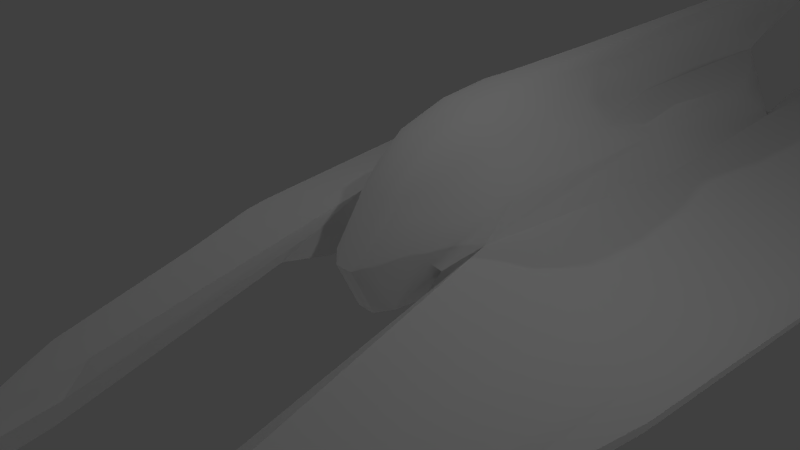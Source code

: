 # Source: plundererdiv.blend  (saved by Blender 2.68.0; exported with 4.5.12 LTS)
import bpy
from mathutils import Matrix  # noqa: F401  (used for matrix-valued properties, if any)

bpy.ops.wm.read_factory_settings(use_empty=True)
scene = bpy.context.scene
scene.name = 'Scene'

# ---- collections
col_collection_1 = bpy.data.collections.new('Collection 1'); scene.collection.children.link(col_collection_1)

# ---- materials (node trees are filled in below, after node groups)
mat_material = bpy.data.materials.new('Material')
mat_material.alpha_threshold = 0.0
mat_material.use_transparent_shadow = False
mat_material.roughness = 0.5
mat_material.line_color = (0.0, 0.0, 0.0, 1.0)

# ---- material node trees

# ---- world
world_world = bpy.data.worlds.new('World'); scene.world = world_world
world_world.color = (0.05088, 0.05088, 0.05088)
world_world.use_sun_shadow = False
world_world.sun_shadow_jitter_overblur = 0.0
world_world.cycles.sampling_method = 'MANUAL'
world_world.cycles.sample_map_resolution = 256

# ---- cameras
cam_camera = bpy.data.cameras.new('Camera')
cam_camera.clip_end = 100.0
cam_camera.lens = 35.0
cam_camera.sensor_width = 32.0
cam_camera.sensor_height = 18.0
cam_camera.ortho_scale = 7.314
cam_camera.dof.focus_distance = 0.0
cam_camera.dof.aperture_fstop = 128.0

# ---- lights
light_lamp = bpy.data.lights.new('Lamp', 'POINT')
light_lamp.transmission_factor = 0.0
light_lamp.cutoff_distance = 30.0
light_lamp.energy = 100.0
light_lamp.shadow_buffer_clip_start = 1.001
light_lamp.shadow_soft_size = 0.1
light_lamp.shadow_maximum_resolution = 0.006
light_lamp.use_absolute_resolution = True
light_lamp.cycles.use_multiple_importance_sampling = False

# ---- meshes
me_cylinder = bpy.data.meshes.new('Cylinder')
me_cylinder.from_pydata([(0.7359, 8.656, 0.6), (1.169, 4.599, 0.7333), (0.7386, 8.382, 0.05), (4.169, 4.865, -0.6758), (1.169, 10.92, 0.2), (2.669, 4.73, -0.1629), (0.5952, 8.06, -0.4), (0.7829, 7.367, -0.7), (2.169, -2.181, -0.607), (0.3029, 7.775, 1.492), (0.8802, 4.512, 1.0), (0.6602, 3.371, -0.775), (0.7359, 6.976, 1.0), (3.813, 10.29, -1.776), (4.169, 10.49, -0.6758), (0.9795, 9.74, 0.2095), (3.464, 10.45, -1.264), (0.8802, 0.3431, -0.03333), (0.5915, 0.1946, 0.3333), (1.452, 9.58, -1.05), (1.072, 4.993, -0.4), (1.169, -3.804, -0.9368), (3.832, 11.65, -0.972), (0.1464, 11.33, 1.565), (0.7359, 2.466, 1.409), (0.1464, 3.279, -1.009), (0.5915, 3.928, 1.273), (0.1464, 0.789, 1.4), (0.1464, 8.058, -0.5594), (0.1464, 8.629, 0.04064), (0.1464, -0.5056, -0.009355), (0.1464, 8.903, 0.5906), (1.398, 8.183, -0.5752), (1.337, 10.95, 0.05), (1.169, 11.07, -0.726), (3.794, 8.933, -1.301), (1.752, 9.977, -0.5405), (1.176, 8.993, -0.5173), (4.169, 10.68, -1.264), (1.506, 11.13, -0.4017), (1.506, 10.98, -0.2508), (1.506, 11.27, -0.726), (3.832, 11.95, -1.447), (3.832, 11.8, -1.118), (3.495, 11.75, -1.447), (1.843, 11.18, -0.726), (4.169, 11.86, -1.447), (3.832, 11.8, -1.776), (1.506, 11.13, -1.05), (2.919, 3.229, -0.5839), (2.593, 9.937, -0.4629), (2.669, -3.804, -1.3), (0.1464, 8.447, 1.974), (0.1464, 2.463, 1.809), (0.5915, 1.058, 1.273), (2.169, -2.494, -1.093), (1.173, 9.928, -0.8341), (1.173, 9.928, -0.2006), (2.369, 10.23, -0.09034), (2.394, 11.31, -0.142), (3.169, 11.52, -0.4839), (3.944, 11.74, -0.7258), (3.919, 6.102, -0.8258), (2.068, 5.852, -0.3419), (1.322, 5.602, -0.1), (0.653, 6.195, -0.8687), (0.7359, 8.335, 0.9), (0.372, 8.843, 0.5977), (0.9751, 6.724, -0.55), (0.9417, 3.821, -0.5688), (1.061, 6.319, 0.9333), (0.3359, -0.3291, 0.08099), (0.753, 0.7885, -0.4771), (1.061, 7.517, 0.6333), (1.169, 1.171, 0.6), (0.7366, 8.488, 0.2625), (1.544, 4.572, 0.2426), (1.065, 8.61, 0.0575), (0.3727, 8.569, 0.04766), (0.7041, 8.264, -0.1375), (3.981, 4.934, -0.4991), (4.169, 8.404, -0.6758), (3.794, 0.5635, -0.8318), (4.138, 4.933, -0.807), (2.544, 1.014, -0.2739), (2.594, 8.094, -0.1448), (0.2637, 10.44, 1.551), (0.375, 5.036, 1.396), (0.7152, 7.762, -0.55), (1.544, -6.005, -1.521), (0.1464, 11.72, 1.954), (0.3368, 8.06, -0.5148), (2.669, -3.961, -1.589), (-0.01006, 11.32, 1.555), (0.1464, 4.398, 1.85), (0.6998, 1.676, 1.375), (0.3359, 0.8576, 1.373), (1.061, 2.999, 1.036), (0.772, 5.421, 1.0), (1.097, 4.388, 0.9333), (0.3531, 3.303, -0.9461), (0.7359, 4.22, 1.068), (0.3029, 7.101, 1.0), (1.212, 10.63, 0.0575), (4.113, 11.48, -0.6883), (2.775, 11.02, -0.4682), (2.525, 11.09, -0.1395), (1.278, 9.735, 0.227), (3.943, 10.51, -0.49), (4.169, 10.46, -0.8621), (1.174, 9.461, -0.1), (1.169, 0.8188, 0.2625), (1.732, 9.7, -0.1024), (4.124, 10.43, -1.712), (3.571, 11.3, -1.045), (3.825, 8.225, -0.9446), (3.86, 11.68, -0.8374), (1.464, 10.97, -0.1002), (2.607, 0.4039, -0.6506), (-0.01006, 8.444, 1.965), (0.6637, 0.709, 0.9015), (0.7359, 0.2881, 0.03765), (1.169, 0.5968, 0.05), (1.185, 4.773, -0.175), (0.2637, 8.28, 1.858), (1.169, -3.961, -1.226), (-0.01006, 8.9, 0.5813), (-0.01006, -0.5086, -0.01871), (-0.01006, 8.627, 0.03129), (-0.01006, 8.055, -0.5687), (-0.01006, 0.786, 1.391), (-0.01006, 3.276, -1.019), (0.372, 2.465, 1.714), (-0.01006, 2.46, 1.8), (0.1464, 9.609, 1.034), (0.1464, 1.606, 1.707), (0.7359, 3.343, 1.409), (0.1464, 6.614, -0.8969), (0.1464, -0.1525, -0.7594), (0.1464, 0.06665, 0.843), (0.1464, 8.449, -0.1844), (0.1464, 8.735, 0.2531), (1.379, 7.538, -0.2188), (1.209, 9.534, -1.023), (1.698, 9.719, -0.9863), (3.502, 10.22, -1.712), (3.799, 9.273, -1.657), (1.499, 10.82, -1.05), (1.411, 8.532, -0.9315), (3.829, 11.5, -1.776), (4.169, 11.64, -1.424), (1.596, 8.694, -0.5665), (1.233, 8.323, -0.5607), (1.254, 10.66, -0.2383), (1.832, 10.96, -0.7027), (4.075, 9.433, -1.292), (3.524, 9.249, -1.292), (4.085, 11.47, -1.045), (3.491, 11.43, -1.424), (3.832, 11.69, -1.082), (1.736, 10.78, -0.3233), (1.169, 10.77, -0.7396), (1.506, 11.01, -0.364), (1.506, 11.27, -1.049), (3.832, 11.95, -1.775), (4.168, 11.95, -1.447), (1.842, 11.27, -0.726), (3.496, 11.95, -1.447), (3.832, 11.95, -1.118), (1.17, 11.27, -0.726), (1.506, 11.27, -0.4017), (1.253, 11.08, -0.4828), (1.759, 11.17, -0.4828), (1.253, 11.08, -0.9692), (3.579, 11.76, -1.2), (4.085, 11.84, -1.2), (3.579, 11.76, -1.694), (1.759, 11.17, -0.9692), (4.085, 11.84, -1.694), (3.243, 10.18, -0.8448), (2.424, 8.226, -0.4327), (2.544, -3.32, -0.9819), (1.419, -3.32, -0.7097), (1.174, 9.461, -0.7009), (1.174, 9.461, -0.3049), (1.169, 10.64, 0.17), (1.211, 10.92, 0.1625), (1.469, 10.75, 0.1274), (1.686, 11.07, 0.002007), (2.894, 11.46, -0.3129), (3.694, 11.68, -0.6404), (3.607, 4.645, -0.7654), (2.394, 4.582, -0.4629), (1.544, 5.05, -0.1605), (0.3806, 6.93, -0.8665), (0.3471, 9.011, 1.023), (0.8627, 5.692, -0.675), (0.9764, 7.606, 0.837), (1.169, -0.621, -0.344), (1.169, 1.341, 0.7625), (0.396, 0.01054, -0.6645), (0.354, 0.2287, 0.8623), (0.3722, 8.675, 0.2602), (1.28, 8.045, 0.194), (1.144, 8.003, -0.157), (0.3641, 8.405, -0.168), (3.971, 8.429, -0.4969), (3.481, 0.7494, -0.5999), (4.141, 8.485, -0.8512), (3.77, 0.5653, -0.9773), (-0.01006, 4.395, 1.841), (-0.01006, 11.72, 1.945), (0.2333, 10.47, 1.825), (0.3413, 4.086, 1.72), (1.78, -4.532, -1.112), (1.544, -6.162, -1.88), (0.363, 1.625, 1.629), (0.9925, 5.38, 0.9704), (0.9794, 3.586, 1.077), (0.4923, 5.303, 1.099), (1.188, 10.79, 0.1367), (1.244, 10.59, -0.09519), (3.737, 11.54, -0.4833), (4.092, 11.44, -0.8463), (3.301, 8.18, -0.8071), (1.704, 8.035, -0.2279), (1.957, 10.98, -0.1662), (3.461, 11.34, -0.7877), (-0.01006, 6.612, -0.9062), (-0.01006, 9.606, 1.025), (-0.01006, -0.1554, -0.7687), (-0.01006, 0.06372, 0.8336), (-0.01006, 8.732, 0.2438), (-0.01006, 8.446, -0.1937), (-0.01006, 1.603, 1.697), (1.236, 8.702, -0.8739), (4.004, 9.635, -1.561), (1.224, 10.69, -0.9996), (4.112, 11.54, -1.715), (3.601, 9.501, -1.561), (1.565, 8.902, -0.8353), (1.77, 10.86, -0.9903), (3.545, 11.36, -1.715), (4.085, 11.7, -1.162), (3.577, 11.55, -1.162), (1.753, 11.02, -0.4429), (1.207, 10.64, -0.4354), (1.254, 11.27, -0.9685), (4.084, 11.95, -1.693), (1.758, 11.27, -0.9685), (3.58, 11.95, -1.693), (4.084, 11.95, -1.201), (3.579, 11.95, -1.201), (1.759, 11.27, -0.4831), (1.254, 11.27, -0.4831), (1.302, 10.41, 0.1544), (1.561, 10.97, 0.08698)], [], [(0, 75, 202, 67), (0, 67, 195, 66), (0, 66, 197, 73), (0, 73, 203, 75), (1, 76, 203, 73), (1, 73, 197, 70), (1, 70, 217, 99), (1, 99, 218, 97), (1, 97, 199, 74), (2, 79, 205, 78), (2, 78, 202, 75), (2, 75, 203, 77), (2, 77, 204, 79), (3, 83, 208, 81), (3, 81, 206, 80), (3, 80, 207, 82), (3, 82, 209, 83), (4, 185, 255, 187), (4, 187, 256, 186), (4, 186, 220, 185), (5, 85, 203, 76), (5, 84, 207, 80), (5, 80, 206, 85), (6, 91, 205, 79), (6, 79, 204, 88), (6, 88, 194, 91), (7, 65, 194, 88), (7, 88, 204, 68), (7, 68, 196, 65), (8, 182, 214, 181), (8, 181, 207, 84), (9, 87, 219, 102), (9, 102, 195, 86), (9, 86, 212, 124), (9, 124, 213, 87), (10, 99, 217, 98), (10, 98, 219, 101), (10, 101, 218, 99), (11, 65, 196, 69), (11, 69, 198, 72), (11, 72, 200, 100), (11, 100, 194, 65), (12, 70, 197, 66), (12, 66, 195, 102), (12, 102, 219, 98), (12, 98, 217, 70), (13, 113, 236, 146), (13, 146, 239, 145), (13, 145, 242, 149), (13, 149, 238, 113), (14, 108, 206, 81), (14, 81, 208, 109), (14, 109, 223, 104), (14, 104, 222, 108), (15, 110, 204, 77), (15, 77, 203, 107), (15, 107, 255, 185), (15, 185, 220, 103), (15, 103, 221, 110), (16, 156, 224, 179), (16, 179, 227, 114), (16, 114, 244, 158), (16, 158, 242, 145), (16, 145, 239, 156), (17, 121, 200, 72), (17, 72, 198, 111), (17, 111, 199, 121), (18, 120, 201, 71), (18, 71, 200, 121), (18, 121, 199, 120), (19, 147, 241, 144), (19, 144, 240, 148), (19, 148, 235, 143), (19, 143, 237, 147), (20, 69, 196, 68), (20, 68, 204, 123), (20, 123, 198, 69), (21, 122, 198, 125), (21, 125, 215, 89), (21, 89, 214, 182), (22, 114, 227, 116), (22, 116, 223, 157), (22, 157, 243, 159), (22, 159, 244, 114), (23, 86, 195, 134), (23, 134, 229, 93), (23, 93, 211, 90), (23, 90, 212, 86), (24, 97, 218, 136), (24, 136, 213, 132), (24, 132, 216, 95), (24, 95, 199, 97), (25, 137, 194, 100), (25, 100, 200, 138), (25, 138, 230, 131), (25, 131, 228, 137), (26, 101, 219, 87), (26, 87, 213, 136), (26, 136, 218, 101), (27, 139, 201, 96), (27, 96, 216, 135), (27, 135, 234, 130), (27, 130, 231, 139), (28, 140, 205, 91), (28, 91, 194, 137), (28, 137, 228, 129), (28, 129, 233, 140), (29, 141, 202, 78), (29, 78, 205, 140), (29, 140, 233, 128), (29, 128, 232, 141), (30, 138, 200, 71), (30, 71, 201, 139), (30, 139, 231, 127), (30, 127, 230, 138), (31, 134, 195, 67), (31, 67, 202, 141), (31, 141, 232, 126), (31, 126, 229, 134), (32, 151, 225, 142), (32, 142, 204, 152), (32, 152, 235, 148), (32, 148, 240, 151), (33, 117, 221, 103), (33, 103, 220, 186), (33, 186, 256, 188), (33, 188, 226, 117), (34, 173, 237, 161), (34, 161, 246, 171), (34, 171, 254, 169), (34, 169, 247, 173), (35, 155, 208, 115), (35, 115, 224, 156), (35, 156, 239, 146), (35, 146, 236, 155), (36, 160, 226, 112), (36, 112, 225, 151), (36, 151, 240, 144), (36, 144, 241, 154), (36, 154, 245, 160), (37, 183, 235, 152), (37, 152, 204, 184), (37, 184, 246, 183), (38, 157, 223, 109), (38, 109, 208, 155), (38, 155, 236, 113), (38, 113, 238, 150), (38, 150, 243, 157), (39, 171, 246, 162), (39, 162, 245, 172), (39, 172, 253, 170), (39, 170, 254, 171), (40, 153, 221, 117), (40, 117, 226, 160), (40, 160, 245, 162), (40, 162, 246, 153), (41, 169, 254, 170), (41, 170, 253, 166), (41, 166, 249, 163), (41, 163, 247, 169), (42, 167, 252, 168), (42, 168, 251, 165), (42, 165, 248, 164), (42, 164, 250, 167), (43, 174, 244, 159), (43, 159, 243, 175), (43, 175, 251, 168), (43, 168, 252, 174), (44, 176, 242, 158), (44, 158, 244, 174), (44, 174, 252, 167), (44, 167, 250, 176), (45, 172, 245, 154), (45, 154, 241, 177), (45, 177, 249, 166), (45, 166, 253, 172), (46, 175, 243, 150), (46, 150, 238, 178), (46, 178, 248, 165), (46, 165, 251, 175), (47, 178, 238, 149), (47, 149, 242, 176), (47, 176, 250, 164), (47, 164, 248, 178), (48, 177, 241, 147), (48, 147, 237, 173), (48, 173, 247, 163), (48, 163, 249, 177), (49, 191, 209, 118), (49, 118, 198, 192), (49, 192, 224, 191), (50, 105, 227, 179), (50, 179, 224, 180), (50, 180, 225, 112), (50, 112, 226, 105), (51, 181, 214, 89), (51, 89, 215, 92), (51, 92, 209, 82), (51, 82, 207, 181), (52, 94, 213, 124), (52, 124, 212, 90), (52, 90, 211, 119), (52, 119, 210, 94), (53, 135, 216, 132), (53, 132, 213, 94), (53, 94, 210, 133), (53, 133, 234, 135), (54, 120, 199, 95), (54, 95, 216, 96), (54, 96, 201, 120), (55, 92, 215, 125), (55, 125, 198, 118), (55, 118, 209, 92), (56, 143, 235, 183), (56, 183, 246, 161), (56, 161, 237, 143), (57, 184, 204, 110), (57, 110, 221, 153), (57, 153, 246, 184), (58, 107, 203, 85), (58, 85, 206, 108), (58, 108, 222, 106), (58, 106, 256, 187), (58, 187, 255, 107), (59, 189, 226, 188), (59, 188, 256, 106), (59, 106, 222, 189), (60, 190, 227, 105), (60, 105, 226, 189), (60, 189, 222, 190), (61, 104, 223, 116), (61, 116, 227, 190), (61, 190, 222, 104), (62, 83, 209, 191), (62, 191, 224, 115), (62, 115, 208, 83), (63, 180, 224, 192), (63, 192, 198, 193), (63, 193, 225, 180), (64, 193, 198, 123), (64, 123, 204, 142), (64, 142, 225, 193), (1, 74, 111, 76), (5, 76, 111, 84), (8, 84, 111, 182), (21, 182, 111, 122)])
me_cylinder.polygons.foreach_set('use_smooth', [True] * 246)
_uv = me_cylinder.uv_layers.new(name='UVMap')
_uv.uv.foreach_set('vector', [0.6318, 0.6719, 0.6106, 0.6675, 0.621, 0.6464, 0.6428, 0.6511, 0.6318, 0.6719, 0.6428, 0.6511, 0.6997, 0.666, 0.6562, 0.6777, 0.6318, 0.6719, 0.6562, 0.6777, 0.6406, 0.7031, 0.6172, 0.6973, 0.6318, 0.6719, 0.6172, 0.6973, 0.5967, 0.6929, 0.6106, 0.6675, 0.4297, 0.4694, 0.4141, 0.4414, 0.6211, 0.3984, 0.6348, 0.4199, 0.4297, 0.4694, 0.6348, 0.4199, 0.6494, 0.4414, 0.5278, 0.4665, 0.4297, 0.4694, 0.5278, 0.4665, 0.4807, 0.4802, 0.4258, 0.4842, 0.4297, 0.4694, 0.4258, 0.4842, 0.3854, 0.5051, 0.3479, 0.5072, 0.4297, 0.4694, 0.3479, 0.5072, 0.2476, 0.5107, 0.2363, 0.502, 0.5957, 0.666, 0.5822, 0.6626, 0.5894, 0.642, 0.606, 0.6445, 0.5957, 0.666, 0.606, 0.6445, 0.621, 0.6464, 0.6106, 0.6675, 0.5957, 0.666, 0.6106, 0.6675, 0.5967, 0.6929, 0.582, 0.6914, 0.5957, 0.666, 0.582, 0.6914, 0.561, 0.6875, 0.5822, 0.6626, 0.6114, 0.1484, 0.6148, 0.1442, 0.7276, 0.1782, 0.7133, 0.1803, 0.6114, 0.1484, 0.7133, 0.1803, 0.7107, 0.1906, 0.6099, 0.1584, 0.6114, 0.1484, 0.6099, 0.1584, 0.486, 0.1232, 0.4863, 0.1078, 0.6114, 0.1484, 0.4863, 0.1078, 0.4885, 0.1011, 0.6148, 0.1442, 0.7584, 0.3032, 0.7575, 0.304, 0.7463, 0.3005, 0.7558, 0.2918, 0.7584, 0.3032, 0.7558, 0.2918, 0.7671, 0.2916, 0.7593, 0.303, 0.7584, 0.3032, 0.7593, 0.303, 0.7584, 0.3043, 0.7575, 0.304, 0.5876, 0.1958, 0.6857, 0.2308, 0.6555, 0.2706, 0.5618, 0.2377, 0.5876, 0.1958, 0.4799, 0.156, 0.486, 0.1232, 0.6099, 0.1584, 0.5876, 0.1958, 0.6099, 0.1584, 0.7107, 0.1906, 0.6857, 0.2308, 0.5651, 0.6523, 0.5632, 0.6355, 0.5894, 0.642, 0.5822, 0.6626, 0.5651, 0.6523, 0.5822, 0.6626, 0.561, 0.6875, 0.5465, 0.6569, 0.5651, 0.6523, 0.5465, 0.6569, 0.4946, 0.6324, 0.5632, 0.6355, 0.5234, 0.6589, 0.4546, 0.6488, 0.4946, 0.6324, 0.5465, 0.6569, 0.5234, 0.6589, 0.5465, 0.6569, 0.561, 0.6875, 0.5215, 0.6758, 0.5234, 0.6589, 0.5215, 0.6758, 0.4951, 0.6714, 0.4546, 0.6488, 0.3886, 0.1143, 0.3368, 0.1135, 0.2234, 0.07145, 0.3647, 0.08026, 0.3886, 0.1143, 0.3647, 0.08026, 0.486, 0.1232, 0.4799, 0.156, 0.6201, 0.5195, 0.4737, 0.5319, 0.4848, 0.5087, 0.5801, 0.498, 0.6201, 0.5195, 0.5801, 0.498, 0.7104, 0.4824, 0.8086, 0.498, 0.6201, 0.5195, 0.8086, 0.498, 0.9023, 0.5107, 0.6501, 0.5381, 0.6201, 0.5195, 0.6501, 0.5381, 0.4239, 0.5594, 0.4737, 0.5319, 0.4375, 0.4948, 0.4258, 0.4842, 0.4807, 0.4802, 0.4868, 0.4904, 0.4375, 0.4948, 0.4868, 0.4904, 0.4848, 0.5087, 0.4242, 0.5072, 0.4375, 0.4948, 0.4242, 0.5072, 0.3854, 0.5051, 0.4258, 0.4842, 0.2949, 0.6514, 0.4546, 0.6488, 0.4951, 0.6714, 0.3205, 0.6746, 0.2949, 0.6514, 0.3205, 0.6746, 0.1724, 0.6895, 0.08984, 0.6602, 0.2949, 0.6514, 0.08984, 0.6602, 0.06055, 0.6323, 0.2905, 0.6301, 0.2949, 0.6514, 0.2905, 0.6301, 0.4946, 0.6324, 0.4546, 0.6488, 0.5684, 0.4785, 0.5278, 0.4665, 0.6494, 0.4414, 0.666, 0.4629, 0.5684, 0.4785, 0.666, 0.4629, 0.7104, 0.4824, 0.5801, 0.498, 0.5684, 0.4785, 0.5801, 0.498, 0.4848, 0.5087, 0.4868, 0.4904, 0.5684, 0.4785, 0.4868, 0.4904, 0.4807, 0.4802, 0.5278, 0.4665, 0.1826, 0.7979, 0.1905, 0.8176, 0.1069, 0.8247, 0.1199, 0.7988, 0.1826, 0.7979, 0.1199, 0.7988, 0.09521, 0.7715, 0.1789, 0.7781, 0.1826, 0.7979, 0.1789, 0.7781, 0.2485, 0.7762, 0.2496, 0.7987, 0.1826, 0.7979, 0.2496, 0.7987, 0.253, 0.817, 0.1905, 0.8176, 0.775, 0.1996, 0.7723, 0.211, 0.7107, 0.1906, 0.7133, 0.1803, 0.775, 0.1996, 0.7133, 0.1803, 0.7276, 0.1782, 0.7742, 0.1943, 0.775, 0.1996, 0.7742, 0.1943, 0.8081, 0.2033, 0.8079, 0.2085, 0.775, 0.1996, 0.8079, 0.2085, 0.8232, 0.2274, 0.7723, 0.211, 0.9524, 0.1893, 0.9594, 0.1794, 0.9999, 0.1593, 0.9999, 0.1647, 0.9524, 0.1893, 0.9999, 0.1647, 0.9999, 0.1701, 0.9608, 0.1895, 0.9524, 0.1893, 0.9608, 0.1895, 0.9218, 0.2089, 0.9217, 0.2089, 0.9524, 0.1893, 0.9217, 0.2089, 0.9216, 0.209, 0.927, 0.2009, 0.9524, 0.1893, 0.927, 0.2009, 0.9264, 0.1953, 0.9594, 0.1794, 0.1938, 0.7516, 0.1016, 0.748, 0.1016, 0.7188, 0.1797, 0.7227, 0.1938, 0.7516, 0.1797, 0.7227, 0.2578, 0.7266, 0.2578, 0.7402, 0.1938, 0.7516, 0.2578, 0.7402, 0.2578, 0.7539, 0.2539, 0.7676, 0.1938, 0.7516, 0.2539, 0.7676, 0.2485, 0.7762, 0.1789, 0.7781, 0.1938, 0.7516, 0.1789, 0.7781, 0.09521, 0.7715, 0.1016, 0.748, 0.168, 0.5, 0.1633, 0.5096, 0.07275, 0.4966, 0.1191, 0.4902, 0.168, 0.5, 0.1191, 0.4902, 0.1797, 0.4844, 0.2227, 0.502, 0.168, 0.5, 0.2227, 0.502, 0.2476, 0.5107, 0.1633, 0.5096, 0.1654, 0.5299, 0.2103, 0.5462, 0.1689, 0.5791, 0.1263, 0.5358, 0.1654, 0.5299, 0.1263, 0.5358, 0.07275, 0.4966, 0.1633, 0.5096, 0.1654, 0.5299, 0.1633, 0.5096, 0.2476, 0.5107, 0.2103, 0.5462, 0.4844, 0.791, 0.5537, 0.7944, 0.567, 0.8172, 0.4926, 0.8069, 0.4844, 0.791, 0.4926, 0.8069, 0.4067, 0.8076, 0.4194, 0.7915, 0.4844, 0.791, 0.4194, 0.7915, 0.3921, 0.7734, 0.4808, 0.7774, 0.4844, 0.791, 0.4808, 0.7774, 0.5451, 0.7771, 0.5537, 0.7944, 0.3854, 0.6914, 0.3205, 0.6746, 0.4951, 0.6714, 0.5137, 0.6895, 0.3854, 0.6914, 0.5137, 0.6895, 0.5547, 0.7188, 0.3418, 0.707, 0.3854, 0.6914, 0.3418, 0.707, 0.1724, 0.6895, 0.3205, 0.6746, 0.1117, 0.1048, 0.002373, 0.1952, 0.004627, 0.1888, 0.112, 0.09444, 0.1117, 0.1048, 0.112, 0.09444, 0.2193, 0.0001193, 0.2272, 0.04896, 0.1117, 0.1048, 0.2272, 0.04896, 0.2234, 0.07145, 0.1114, 0.1151, 0.335, 0.8008, 0.3418, 0.7812, 0.3477, 0.7812, 0.3418, 0.8027, 0.335, 0.8008, 0.3418, 0.8027, 0.3359, 0.8242, 0.3281, 0.8203, 0.335, 0.8008, 0.3281, 0.8203, 0.3213, 0.8174, 0.3279, 0.7993, 0.335, 0.8008, 0.3279, 0.7993, 0.3345, 0.7812, 0.3418, 0.7812, 0.7988, 0.6748, 0.7988, 0.6816, 0.6997, 0.666, 0.6973, 0.6519, 0.7988, 0.6748, 0.6973, 0.6519, 0.6973, 0.6455, 0.7988, 0.668, 0.7988, 0.6748, 0.7988, 0.668, 0.9258, 0.6953, 0.9258, 0.7031, 0.7988, 0.6748, 0.9258, 0.7031, 0.9258, 0.7109, 0.7988, 0.6816, 0.3252, 0.5439, 0.3479, 0.5072, 0.3854, 0.5051, 0.3789, 0.5332, 0.3252, 0.5439, 0.3789, 0.5332, 0.4239, 0.5594, 0.3308, 0.5737, 0.3252, 0.5439, 0.3308, 0.5737, 0.2783, 0.5957, 0.2766, 0.5536, 0.3252, 0.5439, 0.2766, 0.5536, 0.2476, 0.5107, 0.3479, 0.5072, 0.2891, 0.6191, 0.4766, 0.6204, 0.4946, 0.6324, 0.2905, 0.6301, 0.2891, 0.6191, 0.2905, 0.6301, 0.06055, 0.6323, 0.05078, 0.6191, 0.2891, 0.6191, 0.05078, 0.6191, 0.05078, 0.6133, 0.2891, 0.6133, 0.2891, 0.6191, 0.2891, 0.6133, 0.4766, 0.6138, 0.4766, 0.6204, 0.4115, 0.526, 0.4242, 0.5072, 0.4848, 0.5087, 0.4737, 0.5319, 0.4115, 0.526, 0.4737, 0.5319, 0.4239, 0.5594, 0.3789, 0.5332, 0.4115, 0.526, 0.3789, 0.5332, 0.3854, 0.5051, 0.4242, 0.5072, 0.2227, 0.5938, 0.168, 0.5859, 0.1689, 0.5791, 0.2275, 0.5798, 0.2227, 0.5938, 0.2275, 0.5798, 0.2783, 0.5957, 0.2773, 0.6016, 0.2227, 0.5938, 0.2773, 0.6016, 0.2773, 0.6133, 0.2207, 0.6055, 0.2227, 0.5938, 0.2207, 0.6055, 0.1641, 0.5977, 0.168, 0.5859, 0.5625, 0.624, 0.5918, 0.6282, 0.5894, 0.642, 0.5632, 0.6355, 0.5625, 0.624, 0.5632, 0.6355, 0.4946, 0.6324, 0.4766, 0.6204, 0.5625, 0.624, 0.4766, 0.6204, 0.4766, 0.6138, 0.5625, 0.6152, 0.5625, 0.624, 0.5625, 0.6152, 0.5918, 0.6177, 0.5918, 0.6282, 0.6094, 0.6309, 0.6245, 0.634, 0.621, 0.6464, 0.606, 0.6445, 0.6094, 0.6309, 0.606, 0.6445, 0.5894, 0.642, 0.5918, 0.6282, 0.6094, 0.6309, 0.5918, 0.6282, 0.5918, 0.6177, 0.6094, 0.6211, 0.6094, 0.6309, 0.6094, 0.6211, 0.6245, 0.626, 0.6245, 0.634, 0.1094, 0.543, 0.05469, 0.5039, 0.07275, 0.4966, 0.1263, 0.5358, 0.1094, 0.543, 0.1263, 0.5358, 0.1689, 0.5791, 0.1641, 0.582, 0.1094, 0.543, 0.1641, 0.582, 0.1562, 0.5898, 0.1035, 0.5508, 0.1094, 0.543, 0.1035, 0.5508, 0.05078, 0.5117, 0.05469, 0.5039, 0.6465, 0.6396, 0.6973, 0.6519, 0.6997, 0.666, 0.6428, 0.6511, 0.6465, 0.6396, 0.6428, 0.6511, 0.621, 0.6464, 0.6245, 0.634, 0.6465, 0.6396, 0.6245, 0.634, 0.6245, 0.626, 0.6465, 0.6328, 0.6465, 0.6396, 0.6465, 0.6328, 0.6973, 0.6455, 0.6973, 0.6519, 0.3809, 0.8008, 0.3887, 0.8105, 0.3633, 0.8242, 0.3555, 0.8145, 0.3809, 0.8008, 0.3555, 0.8145, 0.3477, 0.8047, 0.373, 0.791, 0.3809, 0.8008, 0.373, 0.791, 0.3921, 0.7734, 0.4194, 0.7915, 0.3809, 0.8008, 0.4194, 0.7915, 0.4067, 0.8076, 0.3887, 0.8105, 0.9148, 0.206, 0.9081, 0.2029, 0.9264, 0.1953, 0.927, 0.2009, 0.9148, 0.206, 0.927, 0.2009, 0.9216, 0.209, 0.9215, 0.209, 0.9148, 0.206, 0.9215, 0.209, 0.9085, 0.2101, 0.903, 0.2081, 0.9148, 0.206, 0.903, 0.2081, 0.8925, 0.2048, 0.9081, 0.2029, 0.5664, 0.7578, 0.5674, 0.7769, 0.5451, 0.7771, 0.5496, 0.7586, 0.5664, 0.7578, 0.5496, 0.7586, 0.5576, 0.7358, 0.5664, 0.7383, 0.5664, 0.7578, 0.5664, 0.7383, 0.5781, 0.7383, 0.5781, 0.7578, 0.5664, 0.7578, 0.5781, 0.7578, 0.5782, 0.7773, 0.5674, 0.7769, 0.08203, 0.8037, 0.08789, 0.8242, 0.0625, 0.832, 0.05664, 0.8105, 0.08203, 0.8037, 0.05664, 0.8105, 0.05078, 0.7891, 0.07617, 0.7832, 0.08203, 0.8037, 0.07617, 0.7832, 0.09521, 0.7715, 0.1199, 0.7988, 0.08203, 0.8037, 0.1199, 0.7988, 0.1069, 0.8247, 0.08789, 0.8242, 0.5031, 0.8359, 0.5625, 0.8574, 0.5625, 0.8672, 0.4844, 0.8613, 0.5031, 0.8359, 0.4844, 0.8613, 0.4062, 0.8555, 0.4102, 0.8262, 0.5031, 0.8359, 0.4102, 0.8262, 0.4067, 0.8076, 0.4926, 0.8069, 0.5031, 0.8359, 0.4926, 0.8069, 0.567, 0.8172, 0.5664, 0.8301, 0.5031, 0.8359, 0.5664, 0.8301, 0.5625, 0.8477, 0.5625, 0.8574, 0.4505, 0.7448, 0.4766, 0.7562, 0.3921, 0.7734, 0.3984, 0.748, 0.4505, 0.7448, 0.3984, 0.748, 0.418, 0.7261, 0.4766, 0.7318, 0.4505, 0.7448, 0.4766, 0.7318, 0.5576, 0.7358, 0.4766, 0.7562, 0.2047, 0.8445, 0.2656, 0.8613, 0.2656, 0.8672, 0.1895, 0.8672, 0.2047, 0.8445, 0.1895, 0.8672, 0.1133, 0.8672, 0.1133, 0.8418, 0.2047, 0.8445, 0.1133, 0.8418, 0.1069, 0.8247, 0.1905, 0.8176, 0.2047, 0.8445, 0.1905, 0.8176, 0.253, 0.817, 0.2587, 0.837, 0.2047, 0.8445, 0.2587, 0.837, 0.2671, 0.8569, 0.2656, 0.8613, 0.624, 0.7949, 0.627, 0.7773, 0.6392, 0.7778, 0.6338, 0.7954, 0.624, 0.7949, 0.6338, 0.7954, 0.6284, 0.813, 0.6211, 0.8125, 0.624, 0.7949, 0.6211, 0.8125, 0.6089, 0.8081, 0.6133, 0.7949, 0.624, 0.7949, 0.6133, 0.7949, 0.6089, 0.7817, 0.627, 0.7773, 0.6416, 0.7969, 0.6484, 0.7793, 0.6562, 0.7812, 0.6484, 0.7988, 0.6416, 0.7969, 0.6484, 0.7988, 0.6406, 0.8164, 0.6348, 0.8145, 0.6416, 0.7969, 0.6348, 0.8145, 0.6284, 0.813, 0.6338, 0.7954, 0.6416, 0.7969, 0.6338, 0.7954, 0.6392, 0.7778, 0.6484, 0.7793, 0.5957, 0.7949, 0.5957, 0.7773, 0.6089, 0.7817, 0.6133, 0.7949, 0.5957, 0.7949, 0.6133, 0.7949, 0.6089, 0.8081, 0.5957, 0.8125, 0.5957, 0.7949, 0.5957, 0.8125, 0.5782, 0.8126, 0.5782, 0.7949, 0.5957, 0.7949, 0.5782, 0.7949, 0.5782, 0.7773, 0.5957, 0.7773, 0.2949, 0.7988, 0.2949, 0.7812, 0.3081, 0.7856, 0.3125, 0.7988, 0.2949, 0.7988, 0.3125, 0.7988, 0.3081, 0.812, 0.2949, 0.8164, 0.2949, 0.7988, 0.2949, 0.8164, 0.2774, 0.8165, 0.2774, 0.7988, 0.2949, 0.7988, 0.2774, 0.7988, 0.2774, 0.7812, 0.2949, 0.7812, 0.3203, 0.7988, 0.3242, 0.7812, 0.3345, 0.7812, 0.3279, 0.7993, 0.3203, 0.7988, 0.3279, 0.7993, 0.3213, 0.8174, 0.3164, 0.8164, 0.3203, 0.7988, 0.3164, 0.8164, 0.3081, 0.812, 0.3125, 0.7988, 0.3203, 0.7988, 0.3125, 0.7988, 0.3081, 0.7856, 0.3242, 0.7812, 0.2637, 0.7598, 0.2646, 0.7803, 0.2485, 0.7762, 0.25, 0.7598, 0.2637, 0.7598, 0.25, 0.7598, 0.25, 0.7383, 0.2637, 0.7383, 0.2637, 0.7598, 0.2637, 0.7383, 0.2773, 0.7383, 0.2773, 0.7598, 0.2637, 0.7598, 0.2773, 0.7598, 0.2774, 0.7812, 0.2646, 0.7803, 0.5742, 0.8301, 0.5742, 0.8477, 0.5703, 0.8477, 0.5703, 0.8301, 0.5742, 0.8301, 0.5703, 0.8301, 0.567, 0.8172, 0.5732, 0.8125, 0.5742, 0.8301, 0.5732, 0.8125, 0.5782, 0.8126, 0.5781, 0.8301, 0.5742, 0.8301, 0.5781, 0.8301, 0.5781, 0.8477, 0.5742, 0.8477, 0.2715, 0.8359, 0.2715, 0.8555, 0.2671, 0.8569, 0.2587, 0.837, 0.2715, 0.8359, 0.2587, 0.837, 0.253, 0.817, 0.2705, 0.8169, 0.2715, 0.8359, 0.2705, 0.8169, 0.2774, 0.8165, 0.2773, 0.8359, 0.2715, 0.8359, 0.2773, 0.8359, 0.2773, 0.8555, 0.2715, 0.8555, 0.2676, 0.7988, 0.2705, 0.8169, 0.253, 0.817, 0.2496, 0.7987, 0.2676, 0.7988, 0.2496, 0.7987, 0.2485, 0.7762, 0.2646, 0.7803, 0.2676, 0.7988, 0.2646, 0.7803, 0.2774, 0.7812, 0.2774, 0.7988, 0.2676, 0.7988, 0.2774, 0.7988, 0.2774, 0.8165, 0.2705, 0.8169, 0.5703, 0.7949, 0.5732, 0.8125, 0.567, 0.8172, 0.5537, 0.7944, 0.5703, 0.7949, 0.5537, 0.7944, 0.5451, 0.7771, 0.5674, 0.7769, 0.5703, 0.7949, 0.5674, 0.7769, 0.5782, 0.7773, 0.5782, 0.7949, 0.5703, 0.7949, 0.5782, 0.7949, 0.5782, 0.8126, 0.5732, 0.8125, 0.5743, 0.09148, 0.6108, 0.1251, 0.4885, 0.1011, 0.4922, 0.06211, 0.5743, 0.09148, 0.4922, 0.06211, 0.4973, 0.01972, 0.617, 0.08736, 0.5743, 0.09148, 0.617, 0.08736, 0.7422, 0.1631, 0.6108, 0.1251, 0.7736, 0.14, 0.8138, 0.1543, 0.8126, 0.183, 0.7723, 0.1699, 0.7736, 0.14, 0.7723, 0.1699, 0.7422, 0.1631, 0.7243, 0.1199, 0.7736, 0.14, 0.7243, 0.1199, 0.7441, 0.09669, 0.7748, 0.1101, 0.7736, 0.14, 0.7748, 0.1101, 0.8151, 0.1255, 0.8138, 0.1543, 0.3552, 0.06232, 0.3647, 0.08026, 0.2234, 0.07145, 0.2272, 0.04896, 0.3552, 0.06232, 0.2272, 0.04896, 0.2193, 0.0001193, 0.3528, 0.0524, 0.3552, 0.06232, 0.3528, 0.0524, 0.4885, 0.1011, 0.4863, 0.1078, 0.3552, 0.06232, 0.4863, 0.1078, 0.486, 0.1232, 0.3647, 0.08026, 0.6602, 0.5508, 0.4419, 0.5754, 0.4239, 0.5594, 0.6501, 0.5381, 0.6602, 0.5508, 0.6501, 0.5381, 0.9023, 0.5107, 0.9336, 0.5215, 0.6602, 0.5508, 0.9336, 0.5215, 0.9336, 0.5312, 0.6602, 0.5605, 0.6602, 0.5508, 0.6602, 0.5605, 0.4424, 0.5854, 0.4419, 0.5754, 0.334, 0.5908, 0.2812, 0.6016, 0.2783, 0.5957, 0.3308, 0.5737, 0.334, 0.5908, 0.3308, 0.5737, 0.4239, 0.5594, 0.4419, 0.5754, 0.334, 0.5908, 0.4419, 0.5754, 0.4424, 0.5854, 0.3359, 0.6016, 0.334, 0.5908, 0.3359, 0.6016, 0.2852, 0.6133, 0.2812, 0.6016, 0.2383, 0.5612, 0.2103, 0.5462, 0.2476, 0.5107, 0.2766, 0.5536, 0.2383, 0.5612, 0.2766, 0.5536, 0.2783, 0.5957, 0.2275, 0.5798, 0.2383, 0.5612, 0.2275, 0.5798, 0.1689, 0.5791, 0.2103, 0.5462, 0.4034, 0.03926, 0.3528, 0.0524, 0.2193, 0.0001193, 0.362, 0.00656, 0.4034, 0.03926, 0.362, 0.00656, 0.4973, 0.01972, 0.4922, 0.06211, 0.4034, 0.03926, 0.4922, 0.06211, 0.4885, 0.1011, 0.3528, 0.0524, 0.5026, 0.7643, 0.4808, 0.7774, 0.3921, 0.7734, 0.4766, 0.7562, 0.5026, 0.7643, 0.4766, 0.7562, 0.5576, 0.7358, 0.5496, 0.7586, 0.5026, 0.7643, 0.5496, 0.7586, 0.5451, 0.7771, 0.4808, 0.7774, 0.5026, 0.7253, 0.4766, 0.7318, 0.418, 0.7261, 0.4766, 0.7188, 0.5026, 0.7253, 0.4766, 0.7188, 0.5547, 0.7188, 0.5547, 0.7285, 0.5026, 0.7253, 0.5547, 0.7285, 0.5576, 0.7358, 0.4766, 0.7318, 0.7482, 0.2585, 0.7147, 0.2904, 0.6555, 0.2706, 0.6857, 0.2308, 0.7482, 0.2585, 0.6857, 0.2308, 0.7107, 0.1906, 0.7723, 0.211, 0.7482, 0.2585, 0.7723, 0.211, 0.8232, 0.2274, 0.7888, 0.2599, 0.7482, 0.2585, 0.7888, 0.2599, 0.7671, 0.2916, 0.7558, 0.2918, 0.7482, 0.2585, 0.7558, 0.2918, 0.7463, 0.3005, 0.7147, 0.2904, 0.8787, 0.2111, 0.861, 0.211, 0.8925, 0.2048, 0.903, 0.2081, 0.8787, 0.2111, 0.903, 0.2081, 0.9085, 0.2101, 0.8694, 0.2135, 0.8787, 0.2111, 0.8694, 0.2135, 0.8232, 0.2274, 0.861, 0.211, 0.8507, 0.2084, 0.8323, 0.209, 0.8423, 0.2022, 0.8674, 0.2035, 0.8507, 0.2084, 0.8674, 0.2035, 0.8925, 0.2048, 0.861, 0.211, 0.8507, 0.2084, 0.861, 0.211, 0.8232, 0.2274, 0.8323, 0.209, 0.8236, 0.2087, 0.8079, 0.2085, 0.8081, 0.2033, 0.8267, 0.204, 0.8236, 0.2087, 0.8267, 0.204, 0.8423, 0.2022, 0.8323, 0.209, 0.8236, 0.2087, 0.8323, 0.209, 0.8232, 0.2274, 0.8079, 0.2085, 0.6503, 0.1476, 0.6148, 0.1442, 0.4885, 0.1011, 0.6108, 0.1251, 0.6503, 0.1476, 0.6108, 0.1251, 0.7422, 0.1631, 0.7324, 0.169, 0.6503, 0.1476, 0.7324, 0.169, 0.7276, 0.1782, 0.6148, 0.1442, 0.6571, 0.08817, 0.7243, 0.1199, 0.7422, 0.1631, 0.617, 0.08736, 0.6571, 0.08817, 0.617, 0.08736, 0.4973, 0.01972, 0.6382, 0.06459, 0.6571, 0.08817, 0.6382, 0.06459, 0.7441, 0.09669, 0.7243, 0.1199, 0.6566, 0.06244, 0.6382, 0.06459, 0.4973, 0.01972, 0.6177, 0.0463, 0.6566, 0.06244, 0.6177, 0.0463, 0.7308, 0.0796, 0.7326, 0.08716, 0.6566, 0.06244, 0.7326, 0.08716, 0.7441, 0.09669, 0.6382, 0.06459, 0.4297, 0.4694, 0.2363, 0.502, 0.207, 0.4844, 0.4141, 0.4414, 0.5876, 0.1958, 0.5618, 0.2377, 0.45, 0.1869, 0.4799, 0.156, 0.3886, 0.1143, 0.4799, 0.156, 0.45, 0.1869, 0.3368, 0.1135, 0.1117, 0.1048, 0.1114, 0.1151, 0.0001193, 0.2016, 0.002373, 0.1952])
_uv.active_render = True
_uv = me_cylinder.uv_layers.new(name='UVMap.001')
_uv.uv.foreach_set('vector', [0.08032, 0.5669, 0.0835, 0.5867, 0.06128, 0.5808, 0.06152, 0.5632, 0.08032, 0.5669, 0.06152, 0.5632, 0.06152, 0.543, 0.09448, 0.552, 0.08032, 0.5669, 0.09448, 0.552, 0.1299, 0.5525, 0.1357, 0.5618, 0.08032, 0.5669, 0.1357, 0.5618, 0.1187, 0.5884, 0.0835, 0.5867, 0.3037, 0.4631, 0.3015, 0.4365, 0.4485, 0.4365, 0.4268, 0.4578, 0.3037, 0.4631, 0.4268, 0.4578, 0.4307, 0.4675, 0.3772, 0.4705, 0.3037, 0.4631, 0.3772, 0.4705, 0.3384, 0.4749, 0.2949, 0.4729, 0.3037, 0.4631, 0.2949, 0.4729, 0.2595, 0.4827, 0.2332, 0.4802, 0.3037, 0.4631, 0.2332, 0.4802, 0.1602, 0.4707, 0.1526, 0.4639, 0.07935, 0.6006, 0.07397, 0.6111, 0.05762, 0.604, 0.06006, 0.592, 0.07935, 0.6006, 0.06006, 0.592, 0.06128, 0.5808, 0.0835, 0.5867, 0.07935, 0.6006, 0.0835, 0.5867, 0.1187, 0.5884, 0.09863, 0.6021, 0.07935, 0.6006, 0.09863, 0.6021, 0.09058, 0.6289, 0.07397, 0.6111, 0.4692, 0.1687, 0.4707, 0.1624, 0.6206, 0.1287, 0.6187, 0.1372, 0.4692, 0.1687, 0.6187, 0.1372, 0.6221, 0.1484, 0.4741, 0.179, 0.4692, 0.1687, 0.4741, 0.179, 0.3003, 0.2183, 0.291, 0.2026, 0.4692, 0.1687, 0.291, 0.2026, 0.2896, 0.1965, 0.4707, 0.1624, 0.7515, 0.2454, 0.7454, 0.2512, 0.7332, 0.248, 0.7456, 0.2358, 0.7515, 0.2454, 0.7456, 0.2358, 0.7539, 0.2305, 0.7527, 0.2446, 0.7515, 0.2454, 0.7527, 0.2446, 0.7512, 0.2485, 0.7454, 0.2512, 0.4741, 0.238, 0.6204, 0.2131, 0.6299, 0.2732, 0.4749, 0.2913, 0.4741, 0.238, 0.3137, 0.2593, 0.3003, 0.2183, 0.4741, 0.179, 0.4741, 0.238, 0.4741, 0.179, 0.6221, 0.1484, 0.6204, 0.2131, 0.06396, 0.6245, 0.05176, 0.6245, 0.05762, 0.604, 0.07397, 0.6111, 0.06396, 0.6245, 0.07397, 0.6111, 0.09058, 0.6289, 0.06567, 0.6399, 0.06396, 0.6245, 0.06567, 0.6399, 0.04614, 0.6731, 0.05176, 0.6245, 0.06519, 0.6572, 0.05444, 0.7051, 0.04614, 0.6731, 0.06567, 0.6399, 0.06519, 0.6572, 0.06567, 0.6399, 0.09058, 0.6289, 0.07495, 0.6838, 0.06519, 0.6572, 0.07495, 0.6838, 0.06445, 0.7273, 0.05444, 0.7051, 0.1758, 0.2698, 0.123, 0.2983, 0.07007, 0.2703, 0.1277, 0.2488, 0.1758, 0.2698, 0.1277, 0.2488, 0.3003, 0.2183, 0.3137, 0.2593, 0.439, 0.5188, 0.3245, 0.511, 0.3364, 0.4973, 0.4106, 0.498, 0.439, 0.5188, 0.4106, 0.498, 0.4944, 0.4966, 0.5588, 0.5208, 0.439, 0.5188, 0.5588, 0.5208, 0.5601, 0.5332, 0.4609, 0.5352, 0.439, 0.5188, 0.4609, 0.5352, 0.2822, 0.5237, 0.3245, 0.511, 0.301, 0.4824, 0.2949, 0.4729, 0.3384, 0.4749, 0.3406, 0.4844, 0.301, 0.4824, 0.3406, 0.4844, 0.3364, 0.4973, 0.2888, 0.49, 0.301, 0.4824, 0.2888, 0.49, 0.2595, 0.4827, 0.2949, 0.4729, 0.0437, 0.8257, 0.05444, 0.7051, 0.06445, 0.7273, 0.06104, 0.8081, 0.0437, 0.8257, 0.06104, 0.8081, 0.05347, 0.9998, 0.04102, 0.9375, 0.0437, 0.8257, 0.04102, 0.9375, 0.01978, 0.9688, 0.02832, 0.8269, 0.0437, 0.8257, 0.02832, 0.8269, 0.04614, 0.6731, 0.05444, 0.7051, 0.4043, 0.4812, 0.3772, 0.4705, 0.4307, 0.4675, 0.4634, 0.4775, 0.4043, 0.4812, 0.4634, 0.4775, 0.4944, 0.4966, 0.4106, 0.498, 0.4043, 0.4812, 0.4106, 0.498, 0.3364, 0.4973, 0.3406, 0.4844, 0.4043, 0.4812, 0.3406, 0.4844, 0.3384, 0.4749, 0.3772, 0.4705, 0.2375, 0.6006, 0.2419, 0.6135, 0.2083, 0.6084, 0.1975, 0.5964, 0.2375, 0.6006, 0.1975, 0.5964, 0.2048, 0.5872, 0.2358, 0.5879, 0.2375, 0.6006, 0.2358, 0.5879, 0.2827, 0.592, 0.2874, 0.605, 0.2375, 0.6006, 0.2874, 0.605, 0.2883, 0.6179, 0.2419, 0.6135, 0.7075, 0.1191, 0.7112, 0.1316, 0.6221, 0.1484, 0.6187, 0.1372, 0.7075, 0.1191, 0.6187, 0.1372, 0.6206, 0.1287, 0.7051, 0.1116, 0.7075, 0.1191, 0.7051, 0.1116, 0.7458, 0.1069, 0.7468, 0.1135, 0.7075, 0.1191, 0.7468, 0.1135, 0.7568, 0.1292, 0.7112, 0.1316, 0.9153, 0.2292, 0.9292, 0.2139, 1.0, 0.2258, 0.9685, 0.231, 0.9153, 0.2292, 0.9685, 0.231, 0.9956, 0.2439, 0.9138, 0.2429, 0.9153, 0.2292, 0.9138, 0.2429, 0.8818, 0.2351, 0.8733, 0.2256, 0.9153, 0.2292, 0.8733, 0.2256, 0.8655, 0.2239, 0.8733, 0.2192, 0.9153, 0.2292, 0.8733, 0.2192, 0.8757, 0.2114, 0.9292, 0.2139, 0.2439, 0.5693, 0.1929, 0.5762, 0.1445, 0.5576, 0.2314, 0.5496, 0.2439, 0.5693, 0.2314, 0.5496, 0.2832, 0.5496, 0.2817, 0.5618, 0.2439, 0.5693, 0.2817, 0.5618, 0.2925, 0.5674, 0.2864, 0.5791, 0.2439, 0.5693, 0.2864, 0.5791, 0.2827, 0.592, 0.2358, 0.5879, 0.2439, 0.5693, 0.2358, 0.5879, 0.2048, 0.5872, 0.1929, 0.5762, 0.1687, 0.4998, 0.1633, 0.5096, 0.07349, 0.4963, 0.1199, 0.49, 0.6731, 0.574, 0.647, 0.5837, 0.593, 0.5496, 0.6606, 0.5496, 0.1687, 0.4998, 0.2234, 0.5017, 0.2483, 0.5105, 0.1633, 0.5096, 0.1654, 0.5299, 0.2103, 0.5462, 0.1689, 0.5791, 0.1263, 0.5358, 0.1654, 0.5299, 0.1263, 0.5358, 0.07349, 0.4963, 0.1633, 0.5096, 0.1654, 0.5299, 0.1633, 0.5096, 0.2483, 0.5105, 0.2103, 0.5462, 0.4617, 0.5981, 0.5137, 0.6025, 0.5149, 0.615, 0.4668, 0.6089, 0.4617, 0.5981, 0.4668, 0.6089, 0.4316, 0.6035, 0.4199, 0.5938, 0.4617, 0.5981, 0.4199, 0.5938, 0.4253, 0.5857, 0.4604, 0.5881, 0.4617, 0.5981, 0.4604, 0.5881, 0.5085, 0.5901, 0.5137, 0.6025, 0.07568, 0.7588, 0.06104, 0.8081, 0.06445, 0.7273, 0.07642, 0.6841, 0.07568, 0.7588, 0.07642, 0.6841, 0.1011, 0.6313, 0.08545, 0.7695, 0.07568, 0.7588, 0.08545, 0.7695, 0.05347, 0.9998, 0.06104, 0.8081, 0.08252, 0.3103, 0.2368, 0.4338, 0.1887, 0.4023, 0.06836, 0.3123, 0.08252, 0.3103, 0.06836, 0.3123, 0.0009766, 0.2498, 0.02271, 0.2566, 0.08252, 0.3103, 0.02271, 0.2566, 0.07007, 0.2703, 0.1074, 0.3145, 0.3516, 0.6099, 0.3562, 0.5879, 0.3674, 0.5896, 0.3584, 0.6118, 0.3516, 0.6099, 0.3584, 0.6118, 0.3574, 0.627, 0.3494, 0.6262, 0.3516, 0.6099, 0.3494, 0.6262, 0.3398, 0.6216, 0.345, 0.6089, 0.3516, 0.6099, 0.345, 0.6089, 0.3462, 0.5933, 0.3562, 0.5879, 0.009766, 0.4583, 0.03394, 0.4829, 0.06152, 0.543, 0.04077, 0.5254, 0.009766, 0.4583, 0.04077, 0.5254, 0.03467, 0.5278, 0.003906, 0.4602, 0.009766, 0.4583, 0.003906, 0.4602, 0.0009766, 0.4377, 0.007568, 0.4365, 0.009766, 0.4583, 0.007568, 0.4365, 0.04102, 0.4736, 0.03394, 0.4829, 0.2107, 0.5027, 0.2332, 0.4802, 0.2595, 0.4827, 0.2493, 0.5017, 0.2107, 0.5027, 0.2493, 0.5017, 0.2822, 0.5237, 0.2112, 0.5232, 0.2107, 0.5027, 0.2112, 0.5232, 0.1743, 0.5225, 0.176, 0.5039, 0.2107, 0.5027, 0.176, 0.5039, 0.1602, 0.4707, 0.2332, 0.4802, 0.01904, 0.8271, 0.03467, 0.6851, 0.04614, 0.6731, 0.02832, 0.8269, 0.01904, 0.8271, 0.02832, 0.8269, 0.01978, 0.9688, 0.007812, 0.9746, 0.01904, 0.8271, 0.007812, 0.9746, 0.0009766, 0.9741, 0.01245, 0.8267, 0.01904, 0.8271, 0.01245, 0.8267, 0.02808, 0.6843, 0.03467, 0.6851, 0.2764, 0.5007, 0.2888, 0.49, 0.3364, 0.4973, 0.3245, 0.511, 0.2764, 0.5007, 0.3245, 0.511, 0.2822, 0.5237, 0.2493, 0.5017, 0.2764, 0.5007, 0.2493, 0.5017, 0.2595, 0.4827, 0.2888, 0.49, 0.2227, 0.5938, 0.168, 0.5859, 0.1689, 0.5791, 0.2275, 0.5798, 0.2227, 0.5938, 0.2275, 0.5798, 0.2791, 0.5955, 0.2781, 0.6013, 0.2227, 0.5938, 0.2781, 0.6013, 0.2781, 0.613, 0.2207, 0.6055, 0.2227, 0.5938, 0.2207, 0.6055, 0.1641, 0.5977, 0.168, 0.5859, 0.0437, 0.6243, 0.0481, 0.6016, 0.05762, 0.604, 0.05176, 0.6245, 0.0437, 0.6243, 0.05176, 0.6245, 0.04614, 0.6731, 0.03467, 0.6851, 0.0437, 0.6243, 0.03467, 0.6851, 0.02808, 0.6843, 0.03711, 0.6233, 0.0437, 0.6243, 0.03711, 0.6233, 0.0415, 0.6008, 0.0481, 0.6016, 0.0498, 0.5894, 0.05078, 0.5791, 0.06128, 0.5808, 0.05981, 0.592, 0.0498, 0.5894, 0.05981, 0.592, 0.05762, 0.604, 0.0481, 0.6016, 0.0498, 0.5894, 0.0481, 0.6016, 0.0415, 0.6008, 0.04321, 0.5891, 0.0498, 0.5894, 0.04321, 0.5891, 0.04395, 0.5793, 0.05078, 0.5791, 0.1094, 0.543, 0.05542, 0.5037, 0.07349, 0.4963, 0.1263, 0.5358, 0.1094, 0.543, 0.1263, 0.5358, 0.1689, 0.5791, 0.1641, 0.582, 0.1094, 0.543, 0.1641, 0.582, 0.1562, 0.5898, 0.1035, 0.5508, 0.1094, 0.543, 0.1035, 0.5508, 0.05151, 0.5115, 0.05542, 0.5037, 0.05078, 0.562, 0.04077, 0.5254, 0.06152, 0.543, 0.06152, 0.5632, 0.05078, 0.562, 0.06152, 0.5632, 0.06128, 0.5808, 0.05078, 0.5791, 0.05078, 0.562, 0.05078, 0.5791, 0.04395, 0.5793, 0.0437, 0.5632, 0.05078, 0.562, 0.0437, 0.5632, 0.03467, 0.5278, 0.04077, 0.5254, 0.4006, 0.5935, 0.4182, 0.6099, 0.3857, 0.6094, 0.3677, 0.5918, 0.4006, 0.5935, 0.3677, 0.5918, 0.3838, 0.5767, 0.4055, 0.5847, 0.4006, 0.5935, 0.4055, 0.5847, 0.4253, 0.5857, 0.4199, 0.5938, 0.4006, 0.5935, 0.4199, 0.5938, 0.4316, 0.6035, 0.4182, 0.6099, 0.8555, 0.2163, 0.8538, 0.2061, 0.8757, 0.2114, 0.8733, 0.2192, 0.8555, 0.2163, 0.8733, 0.2192, 0.8655, 0.2239, 0.8584, 0.2251, 0.8555, 0.2163, 0.8584, 0.2251, 0.844, 0.2122, 0.8401, 0.2036, 0.8555, 0.2163, 0.8401, 0.2036, 0.8367, 0.1858, 0.8538, 0.2061, 0.5271, 0.5808, 0.5261, 0.592, 0.5085, 0.5901, 0.5142, 0.5793, 0.5271, 0.5808, 0.5142, 0.5793, 0.5103, 0.5652, 0.5295, 0.5696, 0.5271, 0.5808, 0.5295, 0.5696, 0.5376, 0.571, 0.5359, 0.582, 0.5271, 0.5808, 0.5359, 0.582, 0.5342, 0.5933, 0.5261, 0.592, 0.177, 0.5952, 0.1943, 0.6147, 0.1467, 0.6108, 0.1396, 0.594, 0.177, 0.5952, 0.1396, 0.594, 0.136, 0.5706, 0.1899, 0.5806, 0.177, 0.5952, 0.1899, 0.5806, 0.2048, 0.5872, 0.1975, 0.5964, 0.177, 0.5952, 0.1975, 0.5964, 0.2083, 0.6084, 0.1943, 0.6147, 0.4734, 0.6296, 0.5076, 0.6443, 0.5127, 0.658, 0.4563, 0.6448, 0.4734, 0.6296, 0.4563, 0.6448, 0.3872, 0.6196, 0.4194, 0.6123, 0.4734, 0.6296, 0.4194, 0.6123, 0.4316, 0.6035, 0.4668, 0.6089, 0.4734, 0.6296, 0.4668, 0.6089, 0.5149, 0.615, 0.5178, 0.6282, 0.4734, 0.6296, 0.5178, 0.6282, 0.5186, 0.6404, 0.5076, 0.6443, 0.4368, 0.5688, 0.457, 0.5752, 0.4253, 0.5857, 0.4075, 0.573, 0.4368, 0.5688, 0.4075, 0.573, 0.3923, 0.5557, 0.4565, 0.5586, 0.4368, 0.5688, 0.4565, 0.5586, 0.5073, 0.5647, 0.457, 0.5752, 0.2485, 0.6335, 0.281, 0.6479, 0.2783, 0.6565, 0.2351, 0.6484, 0.2485, 0.6335, 0.2351, 0.6484, 0.1509, 0.6262, 0.1965, 0.6179, 0.2485, 0.6335, 0.1965, 0.6179, 0.2083, 0.6084, 0.2419, 0.6135, 0.2485, 0.6335, 0.2419, 0.6135, 0.2883, 0.6179, 0.291, 0.6316, 0.2485, 0.6335, 0.291, 0.6316, 0.292, 0.6443, 0.281, 0.6479, 0.5649, 0.6042, 0.5637, 0.5918, 0.5791, 0.5815, 0.5715, 0.6045, 0.5649, 0.6042, 0.5715, 0.6045, 0.5669, 0.6172, 0.5603, 0.6162, 0.5649, 0.6042, 0.5603, 0.6162, 0.5554, 0.6152, 0.5581, 0.6042, 0.5649, 0.6042, 0.5581, 0.6042, 0.5559, 0.5935, 0.5637, 0.5918, 0.5781, 0.6047, 0.5854, 0.5864, 0.5923, 0.5857, 0.5859, 0.6035, 0.5781, 0.6047, 0.5859, 0.6035, 0.5925, 0.6274, 0.5771, 0.6211, 0.5781, 0.6047, 0.5771, 0.6211, 0.5669, 0.6172, 0.5715, 0.6045, 0.5781, 0.6047, 0.5715, 0.6045, 0.5791, 0.5815, 0.5854, 0.5864, 0.5449, 0.604, 0.5452, 0.5894, 0.5559, 0.5935, 0.5581, 0.6042, 0.5449, 0.604, 0.5581, 0.6042, 0.5554, 0.6152, 0.5444, 0.6187, 0.5449, 0.604, 0.5444, 0.6187, 0.5337, 0.6143, 0.5325, 0.6038, 0.5449, 0.604, 0.5325, 0.6038, 0.5342, 0.5933, 0.5452, 0.5894, 0.3186, 0.6074, 0.3193, 0.5928, 0.3301, 0.5974, 0.3318, 0.6082, 0.3186, 0.6074, 0.3318, 0.6082, 0.3286, 0.6189, 0.3174, 0.6221, 0.3186, 0.6074, 0.3174, 0.6221, 0.3066, 0.6172, 0.3059, 0.6067, 0.3186, 0.6074, 0.3059, 0.6067, 0.3081, 0.5962, 0.3193, 0.5928, 0.3386, 0.6084, 0.3379, 0.5959, 0.3462, 0.5933, 0.345, 0.6089, 0.3386, 0.6084, 0.345, 0.6089, 0.3398, 0.6216, 0.3335, 0.6204, 0.3386, 0.6084, 0.3335, 0.6204, 0.3286, 0.6189, 0.3318, 0.6082, 0.3386, 0.6084, 0.3318, 0.6082, 0.3301, 0.5974, 0.3379, 0.5959, 0.3013, 0.5833, 0.2998, 0.5947, 0.2827, 0.592, 0.2878, 0.5798, 0.3013, 0.5833, 0.2878, 0.5798, 0.2954, 0.5691, 0.3042, 0.5723, 0.3013, 0.5833, 0.3042, 0.5723, 0.3123, 0.5737, 0.3101, 0.585, 0.3013, 0.5833, 0.3101, 0.585, 0.3081, 0.5962, 0.2998, 0.5947, 0.5305, 0.6262, 0.5305, 0.6379, 0.5239, 0.6401, 0.5205, 0.6279, 0.5305, 0.6262, 0.5205, 0.6279, 0.5149, 0.615, 0.5288, 0.6147, 0.5305, 0.6262, 0.5288, 0.6147, 0.5337, 0.6143, 0.5347, 0.626, 0.5305, 0.6262, 0.5347, 0.626, 0.5354, 0.6375, 0.5305, 0.6379, 0.3035, 0.6294, 0.3035, 0.6414, 0.2971, 0.6433, 0.2937, 0.6311, 0.3035, 0.6294, 0.2937, 0.6311, 0.2883, 0.6179, 0.302, 0.6177, 0.3035, 0.6294, 0.302, 0.6177, 0.3066, 0.6172, 0.3076, 0.6292, 0.3035, 0.6294, 0.3076, 0.6292, 0.3083, 0.6409, 0.3035, 0.6414, 0.3, 0.6062, 0.302, 0.6177, 0.2883, 0.6179, 0.2874, 0.605, 0.3, 0.6062, 0.2874, 0.605, 0.2827, 0.592, 0.2998, 0.5947, 0.3, 0.6062, 0.2998, 0.5947, 0.3081, 0.5962, 0.3059, 0.6067, 0.3, 0.6062, 0.3059, 0.6067, 0.3066, 0.6172, 0.302, 0.6177, 0.5266, 0.6033, 0.5288, 0.6147, 0.5149, 0.615, 0.5137, 0.6025, 0.5266, 0.6033, 0.5137, 0.6025, 0.5085, 0.5901, 0.5261, 0.592, 0.5266, 0.6033, 0.5261, 0.592, 0.5342, 0.5933, 0.5325, 0.6038, 0.5266, 0.6033, 0.5325, 0.6038, 0.5337, 0.6143, 0.5288, 0.6147, 0.3875, 0.1301, 0.4534, 0.1438, 0.2896, 0.1965, 0.2673, 0.1499, 0.3875, 0.1301, 0.2673, 0.1499, 0.2034, 0.1011, 0.4373, 0.09253, 0.3875, 0.1301, 0.4373, 0.09253, 0.5986, 0.09473, 0.4534, 0.1438, 0.6648, 0.04175, 0.7126, 0.03638, 0.7349, 0.06494, 0.6836, 0.07104, 0.6648, 0.04175, 0.6836, 0.07104, 0.5986, 0.09473, 0.5901, 0.05371, 0.6648, 0.04175, 0.5901, 0.05371, 0.5735, 0.02417, 0.644, 0.004639, 0.6648, 0.04175, 0.644, 0.004639, 0.7012, 0.0, 0.7126, 0.03638, 0.1062, 0.2368, 0.1277, 0.2488, 0.07007, 0.2703, 0.02271, 0.2566, 0.1062, 0.2368, 0.02271, 0.2566, 0.0009766, 0.2498, 0.09668, 0.2266, 0.1062, 0.2368, 0.09668, 0.2266, 0.2896, 0.1965, 0.291, 0.2026, 0.1062, 0.2368, 0.291, 0.2026, 0.3003, 0.2183, 0.1277, 0.2488, 0.4683, 0.5425, 0.2952, 0.5342, 0.2822, 0.5237, 0.4609, 0.5352, 0.4683, 0.5425, 0.4609, 0.5352, 0.5601, 0.5332, 0.6162, 0.5396, 0.4683, 0.5425, 0.6162, 0.5396, 0.6162, 0.5466, 0.468, 0.5493, 0.4683, 0.5425, 0.468, 0.5493, 0.2947, 0.5408, 0.2952, 0.5342, 0.2112, 0.5337, 0.1736, 0.5325, 0.1743, 0.5225, 0.2112, 0.5232, 0.2112, 0.5337, 0.2112, 0.5232, 0.2822, 0.5237, 0.2961, 0.5339, 0.2112, 0.5337, 0.2961, 0.5339, 0.2959, 0.5408, 0.2109, 0.5405, 0.2112, 0.5337, 0.2109, 0.5405, 0.1733, 0.5396, 0.1736, 0.5325, 0.2383, 0.5612, 0.2103, 0.5462, 0.2483, 0.5105, 0.2773, 0.5535, 0.2383, 0.5612, 0.2773, 0.5535, 0.2791, 0.5955, 0.2275, 0.5798, 0.2383, 0.5612, 0.2275, 0.5798, 0.1689, 0.5791, 0.2103, 0.5462, 0.1426, 0.1809, 0.09668, 0.2266, 0.0009766, 0.2498, 0.06543, 0.1714, 0.1426, 0.1809, 0.06543, 0.1714, 0.2034, 0.1011, 0.2673, 0.1499, 0.1426, 0.1809, 0.2673, 0.1499, 0.2896, 0.1965, 0.09668, 0.2266, 0.4766, 0.5811, 0.4604, 0.5881, 0.4253, 0.5857, 0.457, 0.5752, 0.4766, 0.5811, 0.457, 0.5752, 0.5073, 0.5647, 0.5129, 0.5786, 0.4766, 0.5811, 0.5129, 0.5786, 0.5085, 0.5901, 0.4604, 0.5881, 0.4766, 0.5542, 0.4565, 0.5586, 0.3923, 0.5557, 0.4563, 0.5496, 0.4766, 0.5542, 0.4563, 0.5496, 0.5056, 0.5496, 0.5085, 0.5559, 0.4766, 0.5542, 0.5085, 0.5559, 0.5073, 0.5647, 0.4565, 0.5586, 0.7153, 0.2029, 0.7046, 0.2583, 0.6299, 0.2732, 0.6204, 0.2131, 0.7153, 0.2029, 0.6204, 0.2131, 0.6221, 0.1484, 0.7112, 0.1316, 0.7153, 0.2029, 0.7112, 0.1316, 0.7568, 0.1292, 0.75, 0.1877, 0.7153, 0.2029, 0.75, 0.1877, 0.7539, 0.2305, 0.7456, 0.2358, 0.7153, 0.2029, 0.7456, 0.2358, 0.7332, 0.248, 0.7046, 0.2583, 0.8108, 0.1763, 0.7922, 0.1555, 0.8367, 0.1858, 0.8401, 0.2036, 0.8108, 0.1763, 0.8401, 0.2036, 0.844, 0.2122, 0.7998, 0.1829, 0.8108, 0.1763, 0.7998, 0.1829, 0.7568, 0.1292, 0.7922, 0.1555, 0.7832, 0.1414, 0.7637, 0.1208, 0.7844, 0.1177, 0.8152, 0.147, 0.7832, 0.1414, 0.8152, 0.147, 0.8367, 0.1858, 0.7922, 0.1555, 0.7832, 0.1414, 0.7922, 0.1555, 0.7568, 0.1292, 0.7637, 0.1208, 0.7566, 0.1147, 0.7468, 0.1135, 0.7458, 0.1069, 0.76, 0.1091, 0.7566, 0.1147, 0.76, 0.1091, 0.7844, 0.1177, 0.7637, 0.1208, 0.7566, 0.1147, 0.7637, 0.1208, 0.7568, 0.1292, 0.7468, 0.1135, 0.5173, 0.1421, 0.4707, 0.1624, 0.2896, 0.1965, 0.4534, 0.1438, 0.5173, 0.1421, 0.4534, 0.1438, 0.5986, 0.09473, 0.6064, 0.1172, 0.5173, 0.1421, 0.6064, 0.1172, 0.6206, 0.1287, 0.4707, 0.1624, 0.4866, 0.06421, 0.5901, 0.05371, 0.5986, 0.09473, 0.4373, 0.09253, 0.4866, 0.06421, 0.4373, 0.09253, 0.2034, 0.1011, 0.447, 0.05005, 0.4866, 0.06421, 0.447, 0.05005, 0.5735, 0.02417, 0.5901, 0.05371, 0.4675, 0.03467, 0.447, 0.05005, 0.2034, 0.1011, 0.4312, 0.0376, 0.4675, 0.03467, 0.4312, 0.0376, 0.5654, 0.0, 0.5486, 0.01587, 0.4675, 0.03467, 0.5486, 0.01587, 0.5735, 0.02417, 0.447, 0.05005, 0.3037, 0.4631, 0.1526, 0.4639, 0.136, 0.4502, 0.3015, 0.4365, 0.4741, 0.238, 0.4749, 0.2913, 0.3086, 0.3245, 0.3137, 0.2593, 0.1758, 0.2698, 0.3137, 0.2593, 0.3086, 0.3245, 0.123, 0.2983, 0.08252, 0.3103, 0.1074, 0.3145, 0.2502, 0.4363, 0.2368, 0.4338])
me_cylinder.materials.append(mat_material)
me_cylinder.use_remesh_preserve_volume = False
me_cylinder.use_remesh_preserve_attributes = False
me_cylinder.use_mirror_vertex_groups = False
me_cylinder.update()

# ---- objects
ob_lamp_007 = bpy.data.objects.new('Lamp.007', light_lamp)
ob_lamp_006 = bpy.data.objects.new('Lamp.006', light_lamp)
ob_lamp_005 = bpy.data.objects.new('Lamp.005', light_lamp)
ob_lamp_004 = bpy.data.objects.new('Lamp.004', light_lamp)
ob_lamp_003 = bpy.data.objects.new('Lamp.003', light_lamp)
ob_lamp_002 = bpy.data.objects.new('Lamp.002', light_lamp)
ob_lamp_001 = bpy.data.objects.new('Lamp.001', light_lamp)
ob_cylinder = bpy.data.objects.new('Cylinder', me_cylinder)
ob_lamp = bpy.data.objects.new('Lamp', light_lamp)
ob_camera = bpy.data.objects.new('Camera', cam_camera)

# ---- transforms, parenting, visibility, modifiers, constraints
ob_lamp_007.location = (-0.2896, 20.83, -0.521)
ob_lamp_007.rotation_euler = (0.6503, 0.05522, 1.866)
ob_lamp_007.lock_rotations_4d = False
ob_lamp_007.empty_display_type = 'ARROWS'
ob_lamp_007.color = (0.0, 0.0, 0.0, 0.0)
ob_lamp_007.lineart.crease_threshold = 0.0
ob_lamp_006.location = (-0.2896, -13.41, -0.521)
ob_lamp_006.rotation_euler = (0.6503, 0.05522, 1.866)
ob_lamp_006.lock_rotations_4d = False
ob_lamp_006.empty_display_type = 'ARROWS'
ob_lamp_006.color = (0.0, 0.0, 0.0, 0.0)
ob_lamp_006.lineart.crease_threshold = 0.0
ob_lamp_005.location = (12.69, 1.005, -0.521)
ob_lamp_005.rotation_euler = (0.6503, 0.05522, 1.866)
ob_lamp_005.lock_rotations_4d = False
ob_lamp_005.empty_display_type = 'ARROWS'
ob_lamp_005.color = (0.0, 0.0, 0.0, 0.0)
ob_lamp_005.lineart.crease_threshold = 0.0
ob_lamp_004.location = (-12.3, 1.005, -0.521)
ob_lamp_004.rotation_euler = (0.6503, 0.05522, 1.866)
ob_lamp_004.lock_rotations_4d = False
ob_lamp_004.empty_display_type = 'ARROWS'
ob_lamp_004.color = (0.0, 0.0, 0.0, 0.0)
ob_lamp_004.lineart.crease_threshold = 0.0
ob_lamp_003.location = (-4.736, 1.005, 7.013)
ob_lamp_003.rotation_euler = (0.6503, 0.05522, 1.866)
ob_lamp_003.lock_rotations_4d = False
ob_lamp_003.empty_display_type = 'ARROWS'
ob_lamp_003.color = (0.0, 0.0, 0.0, 0.0)
ob_lamp_003.lineart.crease_threshold = 0.0
ob_lamp_002.location = (-4.736, 1.005, -10.72)
ob_lamp_002.rotation_euler = (0.6503, 0.05522, 1.866)
ob_lamp_002.lock_rotations_4d = False
ob_lamp_002.empty_display_type = 'ARROWS'
ob_lamp_002.color = (0.0, 0.0, 0.0, 0.0)
ob_lamp_002.lineart.crease_threshold = 0.0
ob_lamp_001.location = (4.076, 1.005, -10.72)
ob_lamp_001.rotation_euler = (0.6503, 0.05522, 1.866)
ob_lamp_001.lock_rotations_4d = False
ob_lamp_001.empty_display_type = 'ARROWS'
ob_lamp_001.color = (0.0, 0.0, 0.0, 0.0)
ob_lamp_001.lineart.crease_threshold = 0.0
ob_cylinder.location = (0.0, 0.0, 0.0)
ob_cylinder.lineart.crease_threshold = 0.0
_m = ob_cylinder.modifiers.new('Mirror', 'MIRROR')
_m = ob_cylinder.modifiers.new('EdgeSplit', 'EDGE_SPLIT')
ob_lamp.location = (4.076, 1.005, 5.904)
ob_lamp.rotation_euler = (0.6503, 0.05522, 1.866)
ob_lamp.lock_rotations_4d = False
ob_lamp.empty_display_type = 'ARROWS'
ob_lamp.color = (0.0, 0.0, 0.0, 0.0)
ob_lamp.lineart.crease_threshold = 0.0
ob_camera.location = (7.481, -6.508, 5.344)
ob_camera.rotation_euler = (1.109, 0.01082, 0.8149)
ob_camera.lock_rotations_4d = False
ob_camera.empty_display_type = 'ARROWS'
ob_camera.color = (0.0, 0.0, 0.0, 0.0)
ob_camera.display_type = 'WIRE'
ob_camera.lineart.crease_threshold = 0.0

# ---- collection membership
col_collection_1.objects.link(ob_lamp_007)
col_collection_1.objects.link(ob_lamp_006)
col_collection_1.objects.link(ob_lamp_005)
col_collection_1.objects.link(ob_lamp_004)
col_collection_1.objects.link(ob_lamp_003)
col_collection_1.objects.link(ob_lamp_002)
col_collection_1.objects.link(ob_lamp_001)
col_collection_1.objects.link(ob_cylinder)
col_collection_1.objects.link(ob_lamp)
col_collection_1.objects.link(ob_camera)

# ---- scene / render settings (as saved in the file)
scene.camera = ob_camera
scene.frame_start = 1; scene.frame_end = 250; scene.frame_set(1)
scene.render.engine = 'BLENDER_EEVEE_NEXT'
scene.render.image_settings.compression = 90
scene.render.resolution_percentage = 50
scene.render.dither_intensity = 0.0
scene.cycles.use_denoising = False
scene.cycles.samples = 10
scene.cycles.sampling_pattern = 'TABULATED_SOBOL'
scene.cycles.light_sampling_threshold = 0.0
scene.cycles.use_adaptive_sampling = False
scene.cycles.use_light_tree = False
scene.cycles.blur_glossy = 0.0
scene.cycles.volume_bounces = 1
scene.cycles.pixel_filter_type = 'GAUSSIAN'
scene.cycles.sample_clamp_indirect = 0.0
scene.view_settings.view_transform = 'Standard'
bpy.context.view_layer.update()
